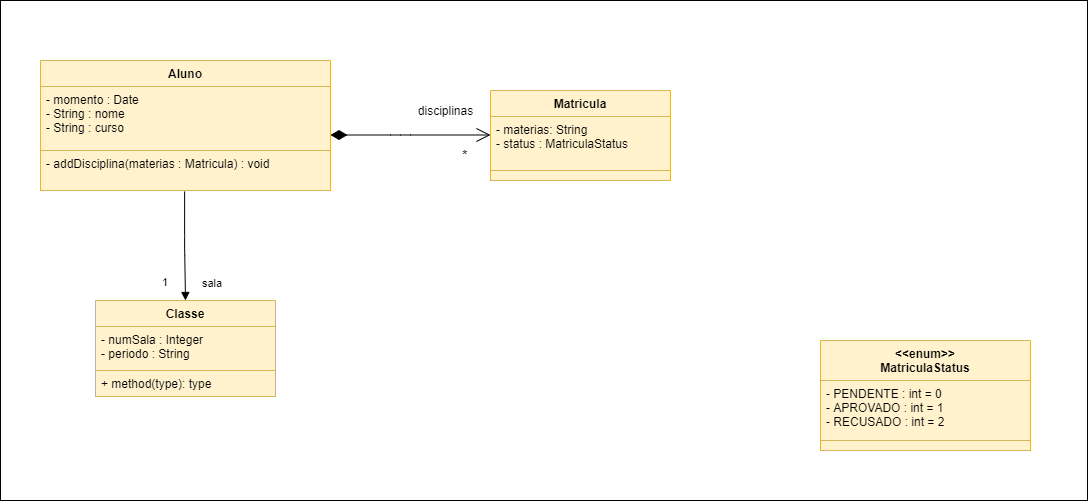

The diagram above was exported from draw.io. Its source (the exported page's mxGraphModel, read from the mxfile embedded in the PNG):
<mxGraphModel dx="1695" dy="482" grid="1" gridSize="10" guides="1" tooltips="1" connect="1" arrows="1" fold="1" page="1" pageScale="1" pageWidth="827" pageHeight="1169" math="0" shadow="0">
  <root>
    <mxCell id="0" />
    <mxCell id="1" parent="0" />
    <mxCell id="FoWJHukW6ORnjx_04AJl-16" value="" style="html=1;" parent="1" vertex="1">
      <mxGeometry x="-650" y="320" width="1087" height="500" as="geometry" />
    </mxCell>
    <mxCell id="FoWJHukW6ORnjx_04AJl-10" value="&lt;font style=&quot;font-size: 14px&quot;&gt;*&lt;/font&gt;" style="endArrow=open;html=1;endSize=12;startArrow=diamondThin;startSize=14;startFill=1;edgeStyle=orthogonalEdgeStyle;align=left;verticalAlign=bottom;" parent="1" edge="1">
      <mxGeometry x="0.625" y="-30" relative="1" as="geometry">
        <mxPoint x="-320" y="454.5" as="sourcePoint" />
        <mxPoint x="-160" y="454.5" as="targetPoint" />
        <mxPoint as="offset" />
        <Array as="points">
          <mxPoint x="-250" y="454.5" />
          <mxPoint x="-250" y="454.5" />
        </Array>
      </mxGeometry>
    </mxCell>
    <mxCell id="FoWJHukW6ORnjx_04AJl-11" value="disciplinas" style="text;html=1;align=center;verticalAlign=middle;resizable=0;points=[];autosize=1;" parent="1" vertex="1">
      <mxGeometry x="-240" y="420" width="70" height="20" as="geometry" />
    </mxCell>
    <mxCell id="FoWJHukW6ORnjx_04AJl-5" value="Aluno" style="swimlane;fontStyle=1;align=center;verticalAlign=top;childLayout=stackLayout;horizontal=1;startSize=26;horizontalStack=0;resizeParent=1;resizeParentMax=0;resizeLast=0;collapsible=1;marginBottom=0;fillColor=#fff2cc;strokeColor=#d6b656;" parent="1" vertex="1">
      <mxGeometry x="-610" y="380" width="290" height="130" as="geometry" />
    </mxCell>
    <mxCell id="FoWJHukW6ORnjx_04AJl-6" value="- momento : Date&#10;- String : nome&#10;- String : curso" style="text;strokeColor=#d6b656;fillColor=#fff2cc;align=left;verticalAlign=top;spacingLeft=4;spacingRight=4;overflow=hidden;rotatable=0;points=[[0,0.5],[1,0.5]];portConstraint=eastwest;" parent="FoWJHukW6ORnjx_04AJl-5" vertex="1">
      <mxGeometry y="26" width="290" height="64" as="geometry" />
    </mxCell>
    <mxCell id="FoWJHukW6ORnjx_04AJl-8" value="- addDisciplina(materias : Matricula) : void" style="text;strokeColor=#d6b656;fillColor=#fff2cc;align=left;verticalAlign=top;spacingLeft=4;spacingRight=4;overflow=hidden;rotatable=0;points=[[0,0.5],[1,0.5]];portConstraint=eastwest;" parent="FoWJHukW6ORnjx_04AJl-5" vertex="1">
      <mxGeometry y="90" width="290" height="40" as="geometry" />
    </mxCell>
    <mxCell id="FoWJHukW6ORnjx_04AJl-17" value="&lt;&lt;enum&gt;&gt;&#10;MatriculaStatus" style="swimlane;fontStyle=1;align=center;verticalAlign=top;childLayout=stackLayout;horizontal=1;startSize=40;horizontalStack=0;resizeParent=1;resizeParentMax=0;resizeLast=0;collapsible=1;marginBottom=0;fillColor=#fff2cc;strokeColor=#d6b656;" parent="1" vertex="1">
      <mxGeometry x="170" y="660" width="210" height="110" as="geometry" />
    </mxCell>
    <mxCell id="FoWJHukW6ORnjx_04AJl-18" value="- PENDENTE : int = 0&#10;- APROVADO : int = 1&#10;- RECUSADO : int = 2" style="text;strokeColor=#d6b656;fillColor=#fff2cc;align=left;verticalAlign=top;spacingLeft=4;spacingRight=4;overflow=hidden;rotatable=0;points=[[0,0.5],[1,0.5]];portConstraint=eastwest;" parent="FoWJHukW6ORnjx_04AJl-17" vertex="1">
      <mxGeometry y="40" width="210" height="60" as="geometry" />
    </mxCell>
    <mxCell id="FoWJHukW6ORnjx_04AJl-20" value="" style="text;strokeColor=#d6b656;fillColor=#fff2cc;align=left;verticalAlign=top;spacingLeft=4;spacingRight=4;overflow=hidden;rotatable=0;points=[[0,0.5],[1,0.5]];portConstraint=eastwest;" parent="FoWJHukW6ORnjx_04AJl-17" vertex="1">
      <mxGeometry y="100" width="210" height="10" as="geometry" />
    </mxCell>
    <mxCell id="FoWJHukW6ORnjx_04AJl-12" value="Matricula" style="swimlane;fontStyle=1;align=center;verticalAlign=top;childLayout=stackLayout;horizontal=1;startSize=26;horizontalStack=0;resizeParent=1;resizeParentMax=0;resizeLast=0;collapsible=1;marginBottom=0;fillColor=#fff2cc;strokeColor=#d6b656;" parent="1" vertex="1">
      <mxGeometry x="-160" y="410" width="180" height="90" as="geometry">
        <mxRectangle x="440" y="90" width="100" height="26" as="alternateBounds" />
      </mxGeometry>
    </mxCell>
    <mxCell id="FoWJHukW6ORnjx_04AJl-13" value="- materias: String&#10;- status : MatriculaStatus" style="text;strokeColor=#d6b656;fillColor=#fff2cc;align=left;verticalAlign=top;spacingLeft=4;spacingRight=4;overflow=hidden;rotatable=0;points=[[0,0.5],[1,0.5]];portConstraint=eastwest;" parent="FoWJHukW6ORnjx_04AJl-12" vertex="1">
      <mxGeometry y="26" width="180" height="54" as="geometry" />
    </mxCell>
    <mxCell id="FoWJHukW6ORnjx_04AJl-15" value="" style="text;strokeColor=#d6b656;fillColor=#fff2cc;align=left;verticalAlign=top;spacingLeft=4;spacingRight=4;overflow=hidden;rotatable=0;points=[[0,0.5],[1,0.5]];portConstraint=eastwest;" parent="FoWJHukW6ORnjx_04AJl-12" vertex="1">
      <mxGeometry y="80" width="180" height="10" as="geometry" />
    </mxCell>
    <mxCell id="Zt37KqhVX648FfvoZ2sH-6" value="sala" style="endArrow=block;endFill=1;html=1;edgeStyle=orthogonalEdgeStyle;align=left;verticalAlign=top;entryX=0.5;entryY=0;entryDx=0;entryDy=0;exitX=0.497;exitY=1.025;exitDx=0;exitDy=0;exitPerimeter=0;" parent="1" source="FoWJHukW6ORnjx_04AJl-8" target="Zt37KqhVX648FfvoZ2sH-2" edge="1">
      <mxGeometry x="0.4542" y="15" relative="1" as="geometry">
        <mxPoint x="-470" y="540" as="sourcePoint" />
        <mxPoint x="-310" y="540" as="targetPoint" />
        <Array as="points">
          <mxPoint x="-466" y="565" />
        </Array>
        <mxPoint as="offset" />
      </mxGeometry>
    </mxCell>
    <mxCell id="Zt37KqhVX648FfvoZ2sH-7" value="1" style="edgeLabel;resizable=0;html=1;align=left;verticalAlign=bottom;" parent="Zt37KqhVX648FfvoZ2sH-6" connectable="0" vertex="1">
      <mxGeometry x="-1" relative="1" as="geometry">
        <mxPoint x="-24.13" y="99" as="offset" />
      </mxGeometry>
    </mxCell>
    <mxCell id="Zt37KqhVX648FfvoZ2sH-2" value="Classe" style="swimlane;fontStyle=1;align=center;verticalAlign=top;childLayout=stackLayout;horizontal=1;startSize=26;horizontalStack=0;resizeParent=1;resizeParentMax=0;resizeLast=0;collapsible=1;marginBottom=0;fillColor=#fff2cc;strokeColor=#d6b656;" parent="1" vertex="1">
      <mxGeometry x="-555" y="620" width="180" height="96" as="geometry" />
    </mxCell>
    <mxCell id="Zt37KqhVX648FfvoZ2sH-3" value="- numSala : Integer&#10;- periodo : String" style="text;strokeColor=#d6b656;fillColor=#fff2cc;align=left;verticalAlign=top;spacingLeft=4;spacingRight=4;overflow=hidden;rotatable=0;points=[[0,0.5],[1,0.5]];portConstraint=eastwest;" parent="Zt37KqhVX648FfvoZ2sH-2" vertex="1">
      <mxGeometry y="26" width="180" height="44" as="geometry" />
    </mxCell>
    <mxCell id="Zt37KqhVX648FfvoZ2sH-5" value="+ method(type): type" style="text;strokeColor=#d6b656;fillColor=#fff2cc;align=left;verticalAlign=top;spacingLeft=4;spacingRight=4;overflow=hidden;rotatable=0;points=[[0,0.5],[1,0.5]];portConstraint=eastwest;" parent="Zt37KqhVX648FfvoZ2sH-2" vertex="1">
      <mxGeometry y="70" width="180" height="26" as="geometry" />
    </mxCell>
  </root>
</mxGraphModel>